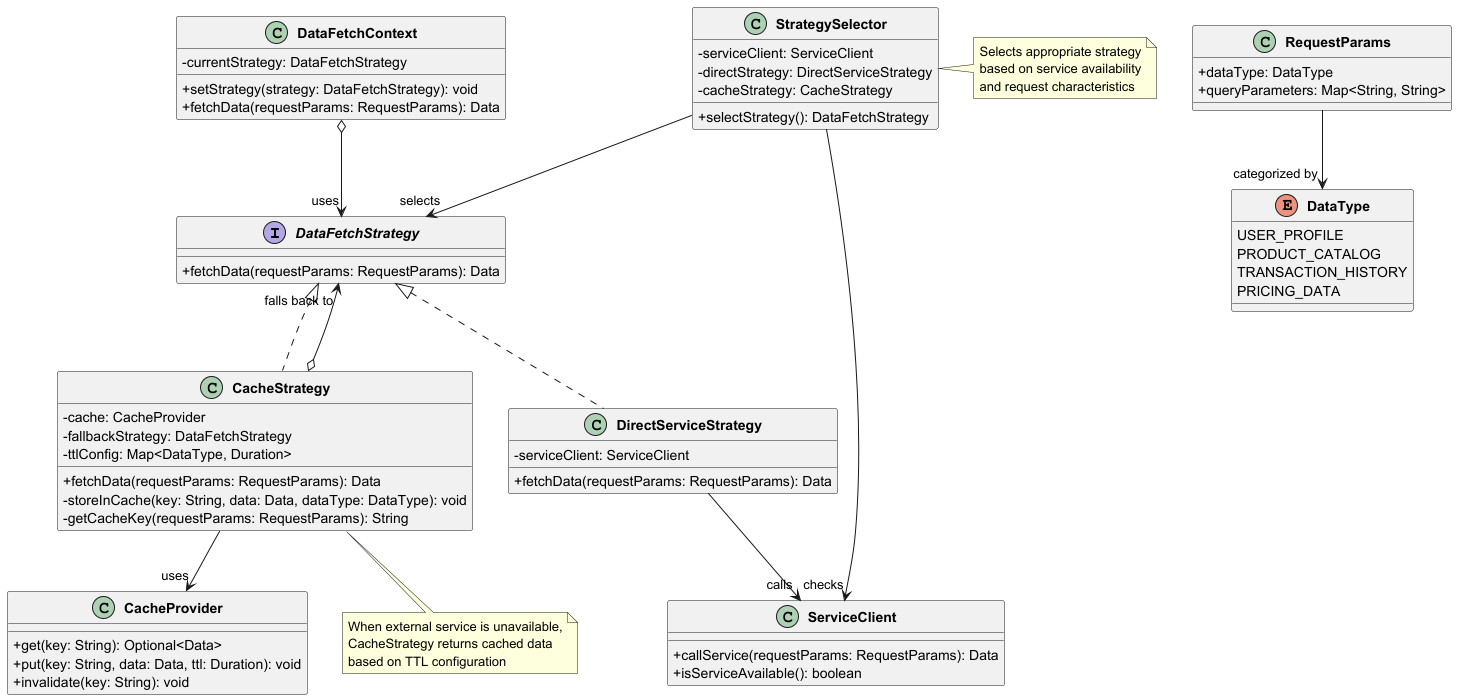

The diagram above was rendered by PlantUML. Its source (embedded in the PNG):
@startuml "Service Unavailability Strategy Pattern"

skinparam classAttributeIconSize 0
skinparam classFontStyle bold

interface "DataFetchStrategy" {
  +fetchData(requestParams: RequestParams): Data
}

class "DirectServiceStrategy" implements DataFetchStrategy {
  -serviceClient: ServiceClient
  +fetchData(requestParams: RequestParams): Data
}

class "CacheStrategy" implements DataFetchStrategy {
  -cache: CacheProvider
  -fallbackStrategy: DataFetchStrategy
  -ttlConfig: Map<DataType, Duration>
  +fetchData(requestParams: RequestParams): Data
  -storeInCache(key: String, data: Data, dataType: DataType): void
  -getCacheKey(requestParams: RequestParams): String
}

class "ServiceClient" {
  +callService(requestParams: RequestParams): Data
  +isServiceAvailable(): boolean
}

class "CacheProvider" {
  +get(key: String): Optional<Data>
  +put(key: String, data: Data, ttl: Duration): void
  +invalidate(key: String): void
}

class "DataFetchContext" {
  -currentStrategy: DataFetchStrategy
  +setStrategy(strategy: DataFetchStrategy): void
  +fetchData(requestParams: RequestParams): Data
}

class "StrategySelector" {
  -serviceClient: ServiceClient
  -directStrategy: DirectServiceStrategy
  -cacheStrategy: CacheStrategy
  +selectStrategy(): DataFetchStrategy
}

class "RequestParams" {
  +dataType: DataType
  +queryParameters: Map<String, String>
}

enum "DataType" {
  USER_PROFILE
  PRODUCT_CATALOG
  TRANSACTION_HISTORY
  PRICING_DATA
}

DataFetchContext o--> "uses" DataFetchStrategy
StrategySelector --> "selects" DataFetchStrategy
StrategySelector --> "checks" ServiceClient
DirectServiceStrategy --> "calls" ServiceClient
CacheStrategy --> "uses" CacheProvider
CacheStrategy o--> "falls back to" DataFetchStrategy
RequestParams --> "categorized by" DataType

note bottom of CacheStrategy
  When external service is unavailable,
  CacheStrategy returns cached data
  based on TTL configuration
end note

note right of StrategySelector
  Selects appropriate strategy
  based on service availability
  and request characteristics
end note

@enduml